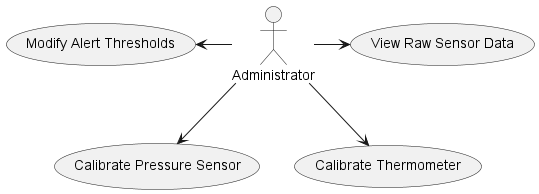

The diagram above was rendered by PlantUML. Its source (embedded in the PNG):
@startuml Admin_UseCaseDiagram
!include theme.puml

actor Administrator

' Administrator-specific use cases
Administrator -down-> (Calibrate Pressure Sensor)
Administrator -down-> (Calibrate Thermometer)
Administrator -right-> (View Raw Sensor Data)
Administrator -left-> (Modify Alert Thresholds)

@enduml